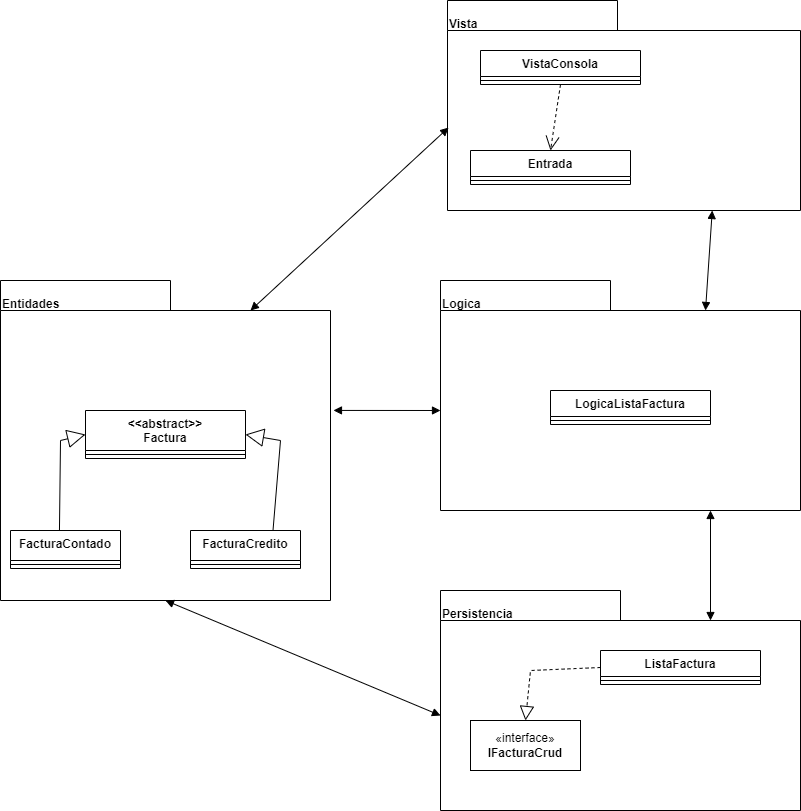

The diagram above was exported from draw.io. Its source (the exported page's mxGraphModel, read from the mxfile embedded in the PNG):
<mxGraphModel dx="1434" dy="782" grid="1" gridSize="10" guides="1" tooltips="1" connect="1" arrows="1" fold="1" page="1" pageScale="1" pageWidth="827" pageHeight="1169" math="0" shadow="0">
  <root>
    <mxCell id="0" />
    <mxCell id="1" parent="0" />
    <mxCell id="WyF4PSpMKB6kZaTaSgaz-1" value="Vista" style="shape=folder;fontStyle=1;spacingTop=10;tabWidth=170;tabHeight=30;tabPosition=left;html=1;whiteSpace=wrap;verticalAlign=top;align=left;" vertex="1" parent="1">
      <mxGeometry x="447" y="50" width="353" height="210" as="geometry" />
    </mxCell>
    <mxCell id="WyF4PSpMKB6kZaTaSgaz-2" value="Logica" style="shape=folder;fontStyle=1;spacingTop=10;tabWidth=170;tabHeight=30;tabPosition=left;html=1;whiteSpace=wrap;align=left;verticalAlign=top;" vertex="1" parent="1">
      <mxGeometry x="440" y="330" width="360" height="230" as="geometry" />
    </mxCell>
    <mxCell id="WyF4PSpMKB6kZaTaSgaz-3" value="Persistencia" style="shape=folder;fontStyle=1;spacingTop=10;tabWidth=180;tabHeight=30;tabPosition=left;html=1;whiteSpace=wrap;verticalAlign=top;align=left;" vertex="1" parent="1">
      <mxGeometry x="440" y="640" width="360" height="220" as="geometry" />
    </mxCell>
    <mxCell id="WyF4PSpMKB6kZaTaSgaz-4" value="Entidades" style="shape=folder;fontStyle=1;spacingTop=10;tabWidth=170;tabHeight=30;tabPosition=left;html=1;whiteSpace=wrap;verticalAlign=top;align=left;" vertex="1" parent="1">
      <mxGeometry y="330" width="330" height="320" as="geometry" />
    </mxCell>
    <mxCell id="WyF4PSpMKB6kZaTaSgaz-11" value="VistaConsola" style="swimlane;fontStyle=1;align=center;verticalAlign=top;childLayout=stackLayout;horizontal=1;startSize=26;horizontalStack=0;resizeParent=1;resizeParentMax=0;resizeLast=0;collapsible=1;marginBottom=0;whiteSpace=wrap;html=1;" vertex="1" parent="1">
      <mxGeometry x="480" y="100" width="160" height="34" as="geometry" />
    </mxCell>
    <mxCell id="WyF4PSpMKB6kZaTaSgaz-13" value="" style="line;strokeWidth=1;fillColor=none;align=left;verticalAlign=middle;spacingTop=-1;spacingLeft=3;spacingRight=3;rotatable=0;labelPosition=right;points=[];portConstraint=eastwest;strokeColor=inherit;" vertex="1" parent="WyF4PSpMKB6kZaTaSgaz-11">
      <mxGeometry y="26" width="160" height="8" as="geometry" />
    </mxCell>
    <mxCell id="WyF4PSpMKB6kZaTaSgaz-15" value="Entrada" style="swimlane;fontStyle=1;align=center;verticalAlign=top;childLayout=stackLayout;horizontal=1;startSize=26;horizontalStack=0;resizeParent=1;resizeParentMax=0;resizeLast=0;collapsible=1;marginBottom=0;whiteSpace=wrap;html=1;" vertex="1" parent="1">
      <mxGeometry x="470" y="200" width="160" height="34" as="geometry" />
    </mxCell>
    <mxCell id="WyF4PSpMKB6kZaTaSgaz-16" value="" style="line;strokeWidth=1;fillColor=none;align=left;verticalAlign=middle;spacingTop=-1;spacingLeft=3;spacingRight=3;rotatable=0;labelPosition=right;points=[];portConstraint=eastwest;strokeColor=inherit;" vertex="1" parent="WyF4PSpMKB6kZaTaSgaz-15">
      <mxGeometry y="26" width="160" height="8" as="geometry" />
    </mxCell>
    <mxCell id="WyF4PSpMKB6kZaTaSgaz-17" value="" style="endArrow=open;endSize=12;dashed=1;html=1;rounded=0;entryX=0.5;entryY=0;entryDx=0;entryDy=0;exitX=0.5;exitY=1;exitDx=0;exitDy=0;" edge="1" parent="1" source="WyF4PSpMKB6kZaTaSgaz-11" target="WyF4PSpMKB6kZaTaSgaz-15">
      <mxGeometry x="0.0909" y="-23" width="160" relative="1" as="geometry">
        <mxPoint x="560" y="140" as="sourcePoint" />
        <mxPoint x="810" y="310" as="targetPoint" />
        <mxPoint as="offset" />
      </mxGeometry>
    </mxCell>
    <mxCell id="WyF4PSpMKB6kZaTaSgaz-18" value="LogicaListaFactura" style="swimlane;fontStyle=1;align=center;verticalAlign=top;childLayout=stackLayout;horizontal=1;startSize=26;horizontalStack=0;resizeParent=1;resizeParentMax=0;resizeLast=0;collapsible=1;marginBottom=0;whiteSpace=wrap;html=1;" vertex="1" parent="1">
      <mxGeometry x="550" y="440" width="160" height="34" as="geometry" />
    </mxCell>
    <mxCell id="WyF4PSpMKB6kZaTaSgaz-19" value="" style="line;strokeWidth=1;fillColor=none;align=left;verticalAlign=middle;spacingTop=-1;spacingLeft=3;spacingRight=3;rotatable=0;labelPosition=right;points=[];portConstraint=eastwest;strokeColor=inherit;" vertex="1" parent="WyF4PSpMKB6kZaTaSgaz-18">
      <mxGeometry y="26" width="160" height="8" as="geometry" />
    </mxCell>
    <mxCell id="WyF4PSpMKB6kZaTaSgaz-20" value="«interface»&lt;br&gt;&lt;b&gt;IFacturaCrud&lt;/b&gt;" style="html=1;whiteSpace=wrap;" vertex="1" parent="1">
      <mxGeometry x="470" y="770" width="110" height="50" as="geometry" />
    </mxCell>
    <mxCell id="WyF4PSpMKB6kZaTaSgaz-21" value="ListaFactura" style="swimlane;fontStyle=1;align=center;verticalAlign=top;childLayout=stackLayout;horizontal=1;startSize=26;horizontalStack=0;resizeParent=1;resizeParentMax=0;resizeLast=0;collapsible=1;marginBottom=0;whiteSpace=wrap;html=1;" vertex="1" parent="1">
      <mxGeometry x="600" y="700" width="160" height="34" as="geometry" />
    </mxCell>
    <mxCell id="WyF4PSpMKB6kZaTaSgaz-22" value="" style="line;strokeWidth=1;fillColor=none;align=left;verticalAlign=middle;spacingTop=-1;spacingLeft=3;spacingRight=3;rotatable=0;labelPosition=right;points=[];portConstraint=eastwest;strokeColor=inherit;" vertex="1" parent="WyF4PSpMKB6kZaTaSgaz-21">
      <mxGeometry y="26" width="160" height="8" as="geometry" />
    </mxCell>
    <mxCell id="WyF4PSpMKB6kZaTaSgaz-23" value="" style="endArrow=block;dashed=1;endFill=0;endSize=12;html=1;rounded=0;exitX=0;exitY=0.5;exitDx=0;exitDy=0;entryX=0.5;entryY=0;entryDx=0;entryDy=0;" edge="1" parent="1" source="WyF4PSpMKB6kZaTaSgaz-21" target="WyF4PSpMKB6kZaTaSgaz-20">
      <mxGeometry width="160" relative="1" as="geometry">
        <mxPoint x="220" y="690" as="sourcePoint" />
        <mxPoint x="380" y="690" as="targetPoint" />
        <Array as="points">
          <mxPoint x="530" y="720" />
        </Array>
      </mxGeometry>
    </mxCell>
    <mxCell id="WyF4PSpMKB6kZaTaSgaz-24" value="&amp;lt;&amp;lt;abstract&amp;gt;&amp;gt;&lt;br&gt;Factura" style="swimlane;fontStyle=1;align=center;verticalAlign=top;childLayout=stackLayout;horizontal=1;startSize=40;horizontalStack=0;resizeParent=1;resizeParentMax=0;resizeLast=0;collapsible=1;marginBottom=0;whiteSpace=wrap;html=1;" vertex="1" parent="1">
      <mxGeometry x="85" y="460" width="160" height="48" as="geometry" />
    </mxCell>
    <mxCell id="WyF4PSpMKB6kZaTaSgaz-26" value="" style="line;strokeWidth=1;fillColor=none;align=left;verticalAlign=middle;spacingTop=-1;spacingLeft=3;spacingRight=3;rotatable=0;labelPosition=right;points=[];portConstraint=eastwest;strokeColor=inherit;" vertex="1" parent="WyF4PSpMKB6kZaTaSgaz-24">
      <mxGeometry y="40" width="160" height="8" as="geometry" />
    </mxCell>
    <mxCell id="WyF4PSpMKB6kZaTaSgaz-28" value="FacturaContado" style="swimlane;fontStyle=1;align=center;verticalAlign=top;childLayout=stackLayout;horizontal=1;startSize=30;horizontalStack=0;resizeParent=1;resizeParentMax=0;resizeLast=0;collapsible=1;marginBottom=0;whiteSpace=wrap;html=1;" vertex="1" parent="1">
      <mxGeometry x="10" y="580" width="110" height="38" as="geometry" />
    </mxCell>
    <mxCell id="WyF4PSpMKB6kZaTaSgaz-29" value="" style="line;strokeWidth=1;fillColor=none;align=left;verticalAlign=middle;spacingTop=-1;spacingLeft=3;spacingRight=3;rotatable=0;labelPosition=right;points=[];portConstraint=eastwest;strokeColor=inherit;" vertex="1" parent="WyF4PSpMKB6kZaTaSgaz-28">
      <mxGeometry y="30" width="110" height="8" as="geometry" />
    </mxCell>
    <mxCell id="WyF4PSpMKB6kZaTaSgaz-30" value="FacturaCredito" style="swimlane;fontStyle=1;align=center;verticalAlign=top;childLayout=stackLayout;horizontal=1;startSize=30;horizontalStack=0;resizeParent=1;resizeParentMax=0;resizeLast=0;collapsible=1;marginBottom=0;whiteSpace=wrap;html=1;" vertex="1" parent="1">
      <mxGeometry x="190" y="580" width="110" height="38" as="geometry" />
    </mxCell>
    <mxCell id="WyF4PSpMKB6kZaTaSgaz-31" value="" style="line;strokeWidth=1;fillColor=none;align=left;verticalAlign=middle;spacingTop=-1;spacingLeft=3;spacingRight=3;rotatable=0;labelPosition=right;points=[];portConstraint=eastwest;strokeColor=inherit;" vertex="1" parent="WyF4PSpMKB6kZaTaSgaz-30">
      <mxGeometry y="30" width="110" height="8" as="geometry" />
    </mxCell>
    <mxCell id="WyF4PSpMKB6kZaTaSgaz-32" value="" style="endArrow=block;endSize=16;endFill=0;html=1;rounded=0;entryX=0;entryY=0.5;entryDx=0;entryDy=0;exitX=0.445;exitY=0;exitDx=0;exitDy=0;exitPerimeter=0;" edge="1" parent="1" source="WyF4PSpMKB6kZaTaSgaz-28" target="WyF4PSpMKB6kZaTaSgaz-24">
      <mxGeometry width="160" relative="1" as="geometry">
        <mxPoint x="40" y="670" as="sourcePoint" />
        <mxPoint x="200" y="670" as="targetPoint" />
        <Array as="points">
          <mxPoint x="60" y="490" />
        </Array>
      </mxGeometry>
    </mxCell>
    <mxCell id="WyF4PSpMKB6kZaTaSgaz-33" value="" style="endArrow=block;endSize=16;endFill=0;html=1;rounded=0;entryX=1;entryY=0.5;entryDx=0;entryDy=0;exitX=0.75;exitY=0;exitDx=0;exitDy=0;" edge="1" parent="1" source="WyF4PSpMKB6kZaTaSgaz-30" target="WyF4PSpMKB6kZaTaSgaz-24">
      <mxGeometry width="160" relative="1" as="geometry">
        <mxPoint x="140" y="680" as="sourcePoint" />
        <mxPoint x="300" y="680" as="targetPoint" />
        <Array as="points">
          <mxPoint x="280" y="490" />
        </Array>
      </mxGeometry>
    </mxCell>
    <mxCell id="WyF4PSpMKB6kZaTaSgaz-38" value="" style="endArrow=block;startArrow=block;endFill=1;startFill=1;html=1;rounded=0;entryX=0;entryY=0;entryDx=0;entryDy=130;entryPerimeter=0;exitX=1.009;exitY=0.406;exitDx=0;exitDy=0;exitPerimeter=0;" edge="1" parent="1" source="WyF4PSpMKB6kZaTaSgaz-4" target="WyF4PSpMKB6kZaTaSgaz-2">
      <mxGeometry width="160" relative="1" as="geometry">
        <mxPoint x="380" y="590" as="sourcePoint" />
        <mxPoint x="540" y="590" as="targetPoint" />
      </mxGeometry>
    </mxCell>
    <mxCell id="WyF4PSpMKB6kZaTaSgaz-39" value="" style="endArrow=block;startArrow=block;endFill=1;startFill=1;html=1;rounded=0;entryX=0.003;entryY=0.605;entryDx=0;entryDy=0;entryPerimeter=0;exitX=0;exitY=0;exitDx=250;exitDy=30;exitPerimeter=0;" edge="1" parent="1" source="WyF4PSpMKB6kZaTaSgaz-4" target="WyF4PSpMKB6kZaTaSgaz-1">
      <mxGeometry width="160" relative="1" as="geometry">
        <mxPoint x="220" y="210" as="sourcePoint" />
        <mxPoint x="380" y="210" as="targetPoint" />
      </mxGeometry>
    </mxCell>
    <mxCell id="WyF4PSpMKB6kZaTaSgaz-40" value="" style="endArrow=block;startArrow=block;endFill=1;startFill=1;html=1;rounded=0;exitX=0.5;exitY=1;exitDx=0;exitDy=0;exitPerimeter=0;entryX=0;entryY=0;entryDx=0;entryDy=125;entryPerimeter=0;" edge="1" parent="1" source="WyF4PSpMKB6kZaTaSgaz-4" target="WyF4PSpMKB6kZaTaSgaz-3">
      <mxGeometry width="160" relative="1" as="geometry">
        <mxPoint x="170" y="730" as="sourcePoint" />
        <mxPoint x="330" y="730" as="targetPoint" />
      </mxGeometry>
    </mxCell>
    <mxCell id="WyF4PSpMKB6kZaTaSgaz-41" value="" style="endArrow=block;startArrow=block;endFill=1;startFill=1;html=1;rounded=0;exitX=0.75;exitY=1;exitDx=0;exitDy=0;exitPerimeter=0;entryX=0;entryY=0;entryDx=265;entryDy=30;entryPerimeter=0;" edge="1" parent="1" source="WyF4PSpMKB6kZaTaSgaz-1" target="WyF4PSpMKB6kZaTaSgaz-2">
      <mxGeometry width="160" relative="1" as="geometry">
        <mxPoint x="670" y="310" as="sourcePoint" />
        <mxPoint x="830" y="310" as="targetPoint" />
      </mxGeometry>
    </mxCell>
    <mxCell id="WyF4PSpMKB6kZaTaSgaz-42" value="" style="endArrow=block;startArrow=block;endFill=1;startFill=1;html=1;rounded=0;exitX=0.75;exitY=1;exitDx=0;exitDy=0;exitPerimeter=0;entryX=0;entryY=0;entryDx=270;entryDy=30;entryPerimeter=0;" edge="1" parent="1" source="WyF4PSpMKB6kZaTaSgaz-2" target="WyF4PSpMKB6kZaTaSgaz-3">
      <mxGeometry width="160" relative="1" as="geometry">
        <mxPoint x="80" y="840" as="sourcePoint" />
        <mxPoint x="240" y="840" as="targetPoint" />
      </mxGeometry>
    </mxCell>
  </root>
</mxGraphModel>